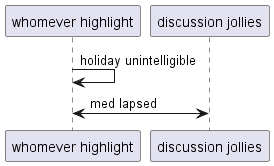

The diagram above was rendered by PlantUML. Its source (embedded in the PNG):
@startuml
participant "whomever highlight" as 0
participant "discussion jollies" as 1
0 -> 0: holiday unintelligible
0 <-> 1: med lapsed
@enduml